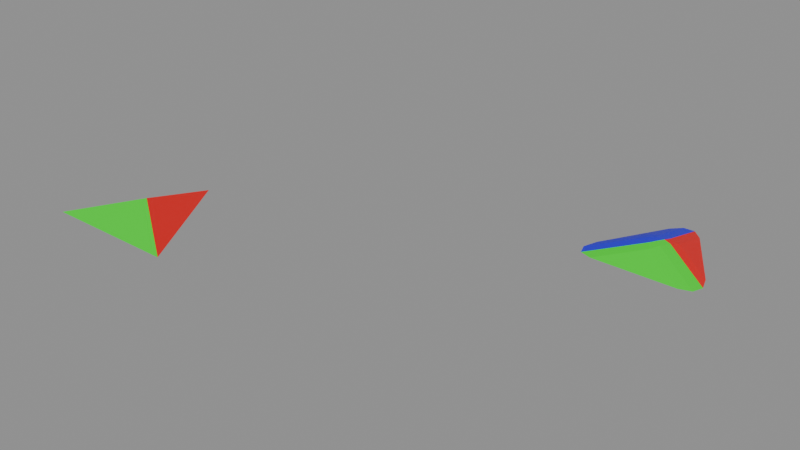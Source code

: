 # Source: tri3gaps_test_3.blend  (saved by Blender 5.2.42; exported with 4.5.12 LTS)
import bpy
from mathutils import Matrix  # noqa: F401  (used for matrix-valued properties, if any)

bpy.ops.wm.read_factory_settings(use_empty=True)
scene = bpy.context.scene
scene.name = 'Scene'

# ---- materials (node trees are filled in below, after node groups)
mat_material = bpy.data.materials.new('Material')
mat_material_001 = bpy.data.materials.new('Material.001')
mat_material_002 = bpy.data.materials.new('Material.002')

# ---- node groups
ng_geometry_nodes_001 = bpy.data.node_groups.new('Geometry Nodes.001', 'GeometryNodeTree')
_s = ng_geometry_nodes_001.interface.new_socket(name='Geometry', in_out='OUTPUT', socket_type='NodeSocketGeometry')
_s = ng_geometry_nodes_001.interface.new_socket(name='Geometry', in_out='INPUT', socket_type='NodeSocketGeometry')
ng_geometry_nodes_001.is_modifier = True
_N = ng_geometry_nodes_001.nodes; _L = ng_geometry_nodes_001.links
n0 = _N.new('NodeGroupInput'); n0.name = 'Group Input'; n0.location = (-288, 145)
n1 = _N.new('NodeGroupOutput'); n1.name = 'Group Output'; n1.location = (200, 0)
n2 = _N.new('NodeUndefined'); n2.name = 'Mesh Bevel'; n2.location = (-80, 100)
n2.inputs[3].default_value = 0.2
n2.inputs[4].default_value = 0.2
n2.inputs[5].default_value = 0.2
n2.inputs[6].default_value = 0.2
n2.inputs[7].default_value = 0.1
n2.inputs[8].default_value = False
n2.inputs[9].default_value = 0.0
n2.inputs[10].default_value = 3
n2.inputs[11].default_value = 0.5
n3 = _N.new('GeometryNodeInputNamedAttribute'); n3.name = 'Named Attribute'; n3.location = (-371, 15)
n3.inputs[0].default_value = 'bevel_weight_edge'
_L.new(n2.outputs[0], n1.inputs[0])
_L.new(n0.outputs[0], n2.inputs[0])
_L.new(n3.outputs[0], n2.inputs[1])
n1.is_active_output = True

# ---- material node trees
mat_material.use_nodes = True; mat_material.node_tree.nodes.clear()
_N = mat_material.node_tree.nodes; _L = mat_material.node_tree.links
n0 = _N.new('ShaderNodeBsdfPrincipled'); n0.name = 'Principled BSDF'; n0.location = (-200, 100)
n0.inputs[0].default_value = (0.8, 0.004631, 0.004631, 1.0)
n1 = _N.new('ShaderNodeOutputMaterial'); n1.name = 'Material Output'; n1.location = (200, 100)
_L.new(n0.outputs[0], n1.inputs[0])
n1.is_active_output = True
mat_material_001.use_nodes = True; mat_material_001.node_tree.nodes.clear()
_N = mat_material_001.node_tree.nodes; _L = mat_material_001.node_tree.links
n0 = _N.new('ShaderNodeBsdfPrincipled'); n0.name = 'Principled BSDF'; n0.location = (-200, 100)
n0.inputs[0].default_value = (0.001333, 0.8, 0.0003533, 1.0)
n1 = _N.new('ShaderNodeOutputMaterial'); n1.name = 'Material Output'; n1.location = (200, 100)
_L.new(n0.outputs[0], n1.inputs[0])
n1.is_active_output = True
mat_material_002.use_nodes = True; mat_material_002.node_tree.nodes.clear()
_N = mat_material_002.node_tree.nodes; _L = mat_material_002.node_tree.links
n0 = _N.new('ShaderNodeBsdfPrincipled'); n0.name = 'Principled BSDF'; n0.location = (-200, 100)
n0.inputs[0].default_value = (0.01261, 0.0003017, 0.8, 1.0)
n1 = _N.new('ShaderNodeOutputMaterial'); n1.name = 'Material Output'; n1.location = (200, 100)
_L.new(n0.outputs[0], n1.inputs[0])
n1.is_active_output = True

# ---- meshes
me_test_object = bpy.data.meshes.new('test_object')
me_test_object.from_pydata([(0.0, 1.0, 0.0), (-0.866, -0.5, 0.0), (0.866, -0.5, 0.0), (-0.01296, 0.08459, 0.2259)], [], [(0, 3, 1), (1, 3, 2), (2, 3, 0)])
me_test_object.polygons.foreach_set('material_index', [2, 1, 0])
_uv = me_test_object.uv_layers.new(name='UVMap')
_uv.uv.foreach_set('vector', [0.5, 0.926, 0.4928, 0.4202, 0.02151, 0.7311, 0.02151, 0.0972, 0.4928, 0.4202, 0.9785, 0.0972, 0.9785, 0.4677, 0.4928, 0.4202, 0.7623, 0.926])
me_test_object.materials.append(mat_material)
me_test_object.materials.append(mat_material_001)
me_test_object.materials.append(mat_material_002)
me_test_object.update()
me_modifier_object = bpy.data.meshes.new('modifier_object')
me_modifier_object.from_pydata([(0.0, 1.0, 0.0), (-0.866, -0.5, 0.0), (0.866, -0.5, 0.0), (-0.01296, 0.08459, 0.2259)], [], [(0, 3, 1), (1, 3, 2), (2, 3, 0)])
me_modifier_object.polygons.foreach_set('material_index', [2, 1, 0])
_uv = me_modifier_object.uv_layers.new(name='UVMap')
_uv.uv.foreach_set('vector', [0.5, 0.926, 0.4928, 0.4202, 0.02151, 0.7311, 0.02151, 0.0972, 0.4928, 0.4202, 0.9785, 0.0972, 0.9785, 0.4677, 0.4928, 0.4202, 0.7623, 0.926])
me_modifier_object.materials.append(mat_material)
me_modifier_object.materials.append(mat_material_001)
me_modifier_object.materials.append(mat_material_002)
me_modifier_object.update()
me_test_object_001 = bpy.data.meshes.new('test_object.001')
me_test_object_001.from_pydata([(0.1812, 0.6862, 0.0), (-0.1885, 0.6736, 1.49e-08), (0.06533, 0.7994, 0.0), (-0.06995, 0.7948, 7.451e-09), (-0.6545, -0.1336, 0.0), (-0.5282, -0.5, 0.0), (-0.715, -0.3168, 0.0), (-0.6688, -0.4509, 0.0), (0.5215, -0.5, 0.0), (0.6586, -0.1408, -2.235e-08), (0.666, -0.4519, -3.725e-09), (0.7162, -0.3204, -1.118e-08), (0.174, 0.1815, 0.1245), (-0.01121, -0.1457, 0.1369), (-0.1954, 0.181, 0.1216), (0.12, 0.0759, 0.1515), (0.05654, 0.1876, 0.149), (0.03044, 0.1003, 0.1668), (-0.0747, -0.04377, 0.1555), (0.05228, -0.04367, 0.156), (-0.01151, 0.02626, 0.1689), (-0.07838, 0.1874, 0.1479), (-0.142, 0.07559, 0.1499), (-0.05327, 0.1002, 0.1663)], [], [(12, 15, 17, 16), (15, 19, 20, 17), (13, 18, 20, 19), (18, 22, 23, 20), (14, 21, 23, 22), (21, 16, 17, 23), (17, 20, 23), (12, 9, 11, 15), (15, 11, 10, 19), (19, 10, 8, 13), (4, 14, 22, 6), (6, 22, 18, 7), (7, 18, 13, 5), (0, 12, 16, 2), (2, 16, 21, 3), (3, 21, 14, 1), (1, 14, 4), (9, 12, 0), (5, 13, 8)])
me_test_object_001.polygons.foreach_set('material_index', [0, 1, 1, 2, 2, 2, 2, 0, 1, 1, 2, 2, 1, 0, 2, 2, 2, 0, 1])
_uv = me_test_object_001.uv_layers.new(name='UVMap')
_uv.uv.foreach_set('vector', [0.659, 0.5513, 0.5507, 0.4038, 0.4952, 0.4354, 0.5104, 0.4842, 0.5507, 0.4038, 0.5289, 0.3455, 0.4736, 0.4199, 0.4952, 0.4354, 0.4938, 0.293, 0.4324, 0.4194, 0.4736, 0.4199, 0.5289, 0.3455, 0.4324, 0.4194, 0.4174, 0.5201, 0.4632, 0.4735, 0.4736, 0.4199, 0.392, 0.6114, 0.4522, 0.5359, 0.4632, 0.4735, 0.4174, 0.5201, 0.4522, 0.5359, 0.5104, 0.4842, 0.4952, 0.4354, 0.4632, 0.4735, 0.4952, 0.4354, 0.4736, 0.4199, 0.4632, 0.4735, 0.659, 0.5513, 0.9267, 0.5775, 0.8798, 0.4581, 0.5507, 0.4038, 0.5507, 0.4038, 0.8798, 0.1628, 0.868, 0.1203, 0.5289, 0.3455, 0.5289, 0.3455, 0.868, 0.1203, 0.7881, 0.0972, 0.4938, 0.293, 0.1384, 0.7787, 0.392, 0.6114, 0.4174, 0.5201, 0.1011, 0.7284, 0.1011, 0.7284, 0.4174, 0.5201, 0.4324, 0.4194, 0.1044, 0.6765, 0.1044, 0.154, 0.4324, 0.4194, 0.4938, 0.293, 0.2082, 0.0972, 0.8076, 0.8301, 0.659, 0.5513, 0.5104, 0.4842, 0.7069, 0.822, 0.4985, 0.822, 0.5104, 0.4842, 0.4522, 0.5359, 0.4572, 0.8709, 0.4572, 0.8709, 0.4522, 0.5359, 0.392, 0.6114, 0.3959, 0.8836, 0.3959, 0.8836, 0.392, 0.6114, 0.1384, 0.7787, 0.9267, 0.5775, 0.659, 0.5513, 0.8076, 0.8301, 0.2082, 0.0972, 0.4938, 0.293, 0.7881, 0.0972])
me_test_object_001.materials.append(mat_material)
me_test_object_001.materials.append(mat_material_001)
me_test_object_001.materials.append(mat_material_002)
me_test_object_001.update()

# ---- objects
ob_test_object = bpy.data.objects.new('test_object', me_test_object)
ob_modifier_object = bpy.data.objects.new('modifier_object', me_modifier_object)
ob_expected_object = bpy.data.objects.new('expected_object', me_test_object_001)

# ---- transforms, parenting, visibility, modifiers, constraints
ob_test_object.location = (0.0, 0.0, 0.0)
_m = ob_test_object.modifiers.new('GeometryNodes', 'NODES')
_m.node_group = ng_geometry_nodes_001
ob_modifier_object.location = (-5.0, 0.0, 0.0)
_m = ob_modifier_object.modifiers.new('Bevel', 'BEVEL')
_m.width = 0.2
_m.width_pct = 0.2
_m.segments = 3
_m.limit_method = 'WEIGHT'
_m.use_clamp_overlap = False
_m.loop_slide = False
ob_expected_object.location = (0.0, 3.0, 0.0)

# ---- collection membership
scene.collection.objects.link(ob_test_object)
scene.collection.objects.link(ob_modifier_object)
scene.collection.objects.link(ob_expected_object)

# ---- scene / render settings (as saved in the file)
scene.frame_start = 1; scene.frame_end = 250; scene.frame_set(1)
scene.render.engine = 'BLENDER_EEVEE_NEXT'
scene.render.bake_bias = 0.0
scene.render.bake_samples = 0
scene.cycles.sampling_pattern = 'TABULATED_SOBOL'
scene.eevee.use_volume_custom_range = False
scene.eevee.fast_gi_thickness_far = 0.0
bpy.context.view_layer.update()

# ---- added for rendering (the .blend has no active camera and no usable light): camera, sun + grey world if the file has none
cam_auto = bpy.data.cameras.new('AutoCamera')
cam_auto.lens = 50.0
cam_auto.sensor_width = 36.0
cam_auto.clip_end = 1000.0
ob_auto_camera = bpy.data.objects.new('AutoCamera', cam_auto)
scene.collection.objects.link(ob_auto_camera)
ob_auto_camera.location = (4.65976, -6.94132, 5.81179)
ob_auto_camera.rotation_euler = (1.09748, -7.21219e-08, 0.694738)
scene.camera = ob_auto_camera
light_auto_sun = bpy.data.lights.new('AutoSun', 'SUN')
light_auto_sun.energy = 3.0
light_auto_sun.angle = 0.0523599
ob_auto_sun = bpy.data.objects.new('AutoSun', light_auto_sun)
scene.collection.objects.link(ob_auto_sun)
ob_auto_sun.rotation_euler = (0.872665, 0.174533, 0.523599)
if scene.world is None:
    world_auto = bpy.data.worlds.new('AutoWorld')
    world_auto.color = (0.3, 0.3, 0.3)
    scene.world = world_auto
bpy.context.view_layer.update()
